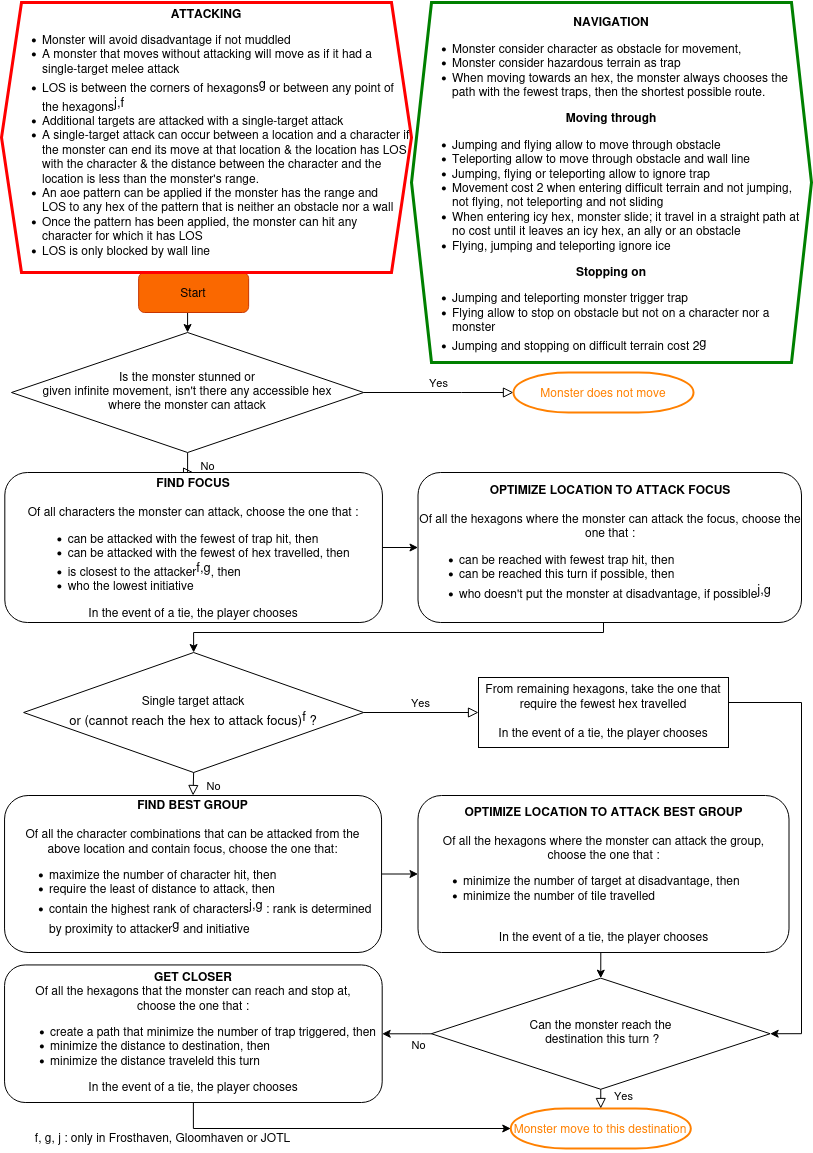

The diagram above was exported from draw.io. Its source (the exported page's mxGraphModel, read from the mxfile embedded in the PNG):
<mxGraphModel dx="1434" dy="795" grid="1" gridSize="10" guides="1" tooltips="1" connect="1" arrows="1" fold="1" page="1" pageScale="1" pageWidth="827" pageHeight="1169" math="0" shadow="0">
  <root>
    <mxCell id="WIyWlLk6GJQsqaUBKTNV-0" />
    <mxCell id="WIyWlLk6GJQsqaUBKTNV-1" parent="WIyWlLk6GJQsqaUBKTNV-0" />
    <mxCell id="6H1x6LzymzNOAmOgsFud-10" style="edgeStyle=orthogonalEdgeStyle;rounded=0;orthogonalLoop=1;jettySize=auto;html=1;exitX=0.5;exitY=1;exitDx=0;exitDy=0;entryX=0.5;entryY=0;entryDx=0;entryDy=0;" parent="WIyWlLk6GJQsqaUBKTNV-1" source="WIyWlLk6GJQsqaUBKTNV-3" target="WIyWlLk6GJQsqaUBKTNV-6" edge="1">
      <mxGeometry relative="1" as="geometry" />
    </mxCell>
    <mxCell id="WIyWlLk6GJQsqaUBKTNV-3" value="Start" style="rounded=1;whiteSpace=wrap;html=1;fontSize=12;glass=0;strokeWidth=1;shadow=0;fillColor=#fa6800;fontColor=#000000;strokeColor=#C73500;" parent="WIyWlLk6GJQsqaUBKTNV-1" vertex="1">
      <mxGeometry x="147.14" y="280" width="110" height="40" as="geometry" />
    </mxCell>
    <mxCell id="WIyWlLk6GJQsqaUBKTNV-4" value="No" style="rounded=0;html=1;jettySize=auto;orthogonalLoop=1;fontSize=11;endArrow=block;endFill=0;endSize=8;strokeWidth=1;shadow=0;labelBackgroundColor=none;edgeStyle=orthogonalEdgeStyle;" parent="WIyWlLk6GJQsqaUBKTNV-1" source="WIyWlLk6GJQsqaUBKTNV-6" target="HYlRVXP8fHBSpNL6v8k7-2" edge="1">
      <mxGeometry x="0.0105" y="20" relative="1" as="geometry">
        <mxPoint as="offset" />
      </mxGeometry>
    </mxCell>
    <mxCell id="WIyWlLk6GJQsqaUBKTNV-5" value="Yes" style="edgeStyle=orthogonalEdgeStyle;rounded=0;html=1;jettySize=auto;orthogonalLoop=1;fontSize=11;endArrow=block;endFill=0;endSize=8;strokeWidth=1;shadow=0;labelBackgroundColor=none;entryX=0;entryY=0.5;entryDx=0;entryDy=0;exitX=1;exitY=0.5;exitDx=0;exitDy=0;" parent="WIyWlLk6GJQsqaUBKTNV-1" source="WIyWlLk6GJQsqaUBKTNV-6" target="WIyWlLk6GJQsqaUBKTNV-7" edge="1">
      <mxGeometry y="10" relative="1" as="geometry">
        <mxPoint as="offset" />
        <mxPoint x="479" y="398" as="targetPoint" />
        <Array as="points">
          <mxPoint x="470" y="400" />
          <mxPoint x="470" y="400" />
        </Array>
      </mxGeometry>
    </mxCell>
    <mxCell id="WIyWlLk6GJQsqaUBKTNV-6" value="&lt;div&gt;Is the monster stunned or&lt;/div&gt;&lt;div&gt;&lt;div&gt;given infinite movement, isn't there  any accessible hex &lt;br&gt;&lt;/div&gt;&lt;div&gt;where the monster can attack&lt;/div&gt;&lt;/div&gt;" style="rhombus;whiteSpace=wrap;html=1;shadow=0;fontFamily=Helvetica;fontSize=12;align=center;strokeWidth=1;spacing=6;spacingTop=-4;" parent="WIyWlLk6GJQsqaUBKTNV-1" vertex="1">
      <mxGeometry x="20" y="340" width="352.14" height="120" as="geometry" />
    </mxCell>
    <mxCell id="WIyWlLk6GJQsqaUBKTNV-7" value="&lt;font color=&quot;#ff8000&quot;&gt;Monster does not move&lt;/font&gt;" style="strokeWidth=2;html=1;shape=mxgraph.flowchart.terminator;whiteSpace=wrap;strokeColor=#ff8000;" parent="WIyWlLk6GJQsqaUBKTNV-1" vertex="1">
      <mxGeometry x="521.97" y="380" width="180.05" height="40" as="geometry" />
    </mxCell>
    <mxCell id="6H1x6LzymzNOAmOgsFud-1" style="edgeStyle=orthogonalEdgeStyle;rounded=0;orthogonalLoop=1;jettySize=auto;html=1;exitX=1;exitY=0.5;exitDx=0;exitDy=0;entryX=0;entryY=0.5;entryDx=0;entryDy=0;" parent="WIyWlLk6GJQsqaUBKTNV-1" source="HYlRVXP8fHBSpNL6v8k7-2" target="HYlRVXP8fHBSpNL6v8k7-4" edge="1">
      <mxGeometry relative="1" as="geometry" />
    </mxCell>
    <mxCell id="HYlRVXP8fHBSpNL6v8k7-2" value="&lt;div&gt;&lt;b&gt;FIND FOCUS&lt;/b&gt;&lt;br&gt;&lt;/div&gt;&lt;div&gt;&lt;br&gt;&lt;/div&gt;&lt;div&gt;Of all characters the monster can attack, choose the one that : &lt;br&gt;&lt;/div&gt;&lt;div align=&quot;left&quot;&gt;&lt;ul&gt;&lt;li&gt;can be attacked with the fewest of trap hit, then&lt;/li&gt;&lt;li&gt;can be attacked with the fewest of hex travelled, then&lt;/li&gt;&lt;li&gt;is closest to the attacker&lt;font size=&quot;1&quot;&gt;&lt;sup style=&quot;font-size: 13px;&quot;&gt;f,g&lt;/sup&gt;&lt;/font&gt;, then&lt;/li&gt;&lt;li&gt;who the lowest initiative&lt;/li&gt;&lt;/ul&gt;&lt;/div&gt;&lt;div&gt;In the event of a tie, the player chooses&lt;br&gt;&lt;/div&gt;" style="rounded=1;whiteSpace=wrap;html=1;fontSize=12;glass=0;strokeWidth=1;shadow=0;" parent="WIyWlLk6GJQsqaUBKTNV-1" vertex="1">
      <mxGeometry x="13.32" y="480" width="377.63" height="150" as="geometry" />
    </mxCell>
    <mxCell id="6H1x6LzymzNOAmOgsFud-2" style="edgeStyle=orthogonalEdgeStyle;rounded=0;orthogonalLoop=1;jettySize=auto;html=1;exitX=0.5;exitY=1;exitDx=0;exitDy=0;entryX=0.5;entryY=0;entryDx=0;entryDy=0;" parent="WIyWlLk6GJQsqaUBKTNV-1" source="HYlRVXP8fHBSpNL6v8k7-4" target="HYlRVXP8fHBSpNL6v8k7-6" edge="1">
      <mxGeometry relative="1" as="geometry">
        <Array as="points">
          <mxPoint x="612" y="623" />
          <mxPoint x="612" y="640" />
          <mxPoint x="202" y="640" />
        </Array>
      </mxGeometry>
    </mxCell>
    <mxCell id="HYlRVXP8fHBSpNL6v8k7-4" value="&lt;div&gt;&lt;b&gt;OPTIMIZE LOCATION TO ATTACK FOCUS&lt;/b&gt;&lt;br&gt;&lt;/div&gt;&lt;div&gt;&lt;br&gt;&lt;/div&gt;&lt;div&gt;Of all the hexagons where the monster can attack the focus, choose the one that :&lt;/div&gt;&lt;div align=&quot;left&quot;&gt;&lt;ul&gt;&lt;li&gt;can be reached with fewest trap hit, then&lt;/li&gt;&lt;li&gt;can be reached this turn if possible, then&lt;/li&gt;&lt;li&gt;who doesn't put the monster at disadvantage, if possible&lt;sup&gt;&lt;font style=&quot;font-size: 13px;&quot;&gt;j,g&lt;/font&gt;&lt;/sup&gt;&lt;/li&gt;&lt;/ul&gt;&lt;/div&gt;" style="rounded=1;whiteSpace=wrap;html=1;fontSize=12;glass=0;strokeWidth=1;shadow=0;" parent="WIyWlLk6GJQsqaUBKTNV-1" vertex="1">
      <mxGeometry x="426.5" y="480" width="383.5" height="150" as="geometry" />
    </mxCell>
    <mxCell id="HYlRVXP8fHBSpNL6v8k7-6" value="&lt;div&gt;Single target attack &lt;br&gt;&lt;/div&gt;&lt;div style=&quot;font-size: 13px;&quot;&gt;or (cannot reach the hex to attack focus)&lt;sup&gt;&lt;font style=&quot;font-size: 13px;&quot;&gt;f&lt;/font&gt;&lt;/sup&gt; ?&lt;/div&gt;" style="rhombus;whiteSpace=wrap;html=1;shadow=0;fontFamily=Helvetica;fontSize=12;align=center;strokeWidth=1;spacing=6;spacingTop=-4;" parent="WIyWlLk6GJQsqaUBKTNV-1" vertex="1">
      <mxGeometry x="32.14" y="660" width="340" height="120" as="geometry" />
    </mxCell>
    <mxCell id="6H1x6LzymzNOAmOgsFud-6" style="edgeStyle=orthogonalEdgeStyle;rounded=0;orthogonalLoop=1;jettySize=auto;html=1;exitX=1;exitY=0.5;exitDx=0;exitDy=0;entryX=1;entryY=0.5;entryDx=0;entryDy=0;" parent="WIyWlLk6GJQsqaUBKTNV-1" source="HYlRVXP8fHBSpNL6v8k7-8" target="HYlRVXP8fHBSpNL6v8k7-17" edge="1">
      <mxGeometry relative="1" as="geometry">
        <Array as="points">
          <mxPoint x="737" y="710" />
          <mxPoint x="810" y="710" />
          <mxPoint x="810" y="1041" />
        </Array>
      </mxGeometry>
    </mxCell>
    <mxCell id="HYlRVXP8fHBSpNL6v8k7-8" value="&lt;div&gt;From remaining hexagons, take the one that&lt;/div&gt;&lt;div&gt;require the fewest hex travelled&lt;/div&gt;&lt;div&gt;&lt;br&gt;&lt;/div&gt;&lt;div&gt;&lt;div align=&quot;center&quot;&gt;In the event of a tie, the player chooses&lt;br&gt;&lt;/div&gt;&lt;/div&gt;" style="whiteSpace=wrap;html=1;shadow=0;strokeWidth=1;spacing=6;spacingTop=-4;" parent="WIyWlLk6GJQsqaUBKTNV-1" vertex="1">
      <mxGeometry x="487" y="685" width="250" height="70" as="geometry" />
    </mxCell>
    <mxCell id="6H1x6LzymzNOAmOgsFud-11" style="edgeStyle=orthogonalEdgeStyle;rounded=0;orthogonalLoop=1;jettySize=auto;html=1;exitX=1;exitY=0.5;exitDx=0;exitDy=0;entryX=0;entryY=0.5;entryDx=0;entryDy=0;" parent="WIyWlLk6GJQsqaUBKTNV-1" source="HYlRVXP8fHBSpNL6v8k7-11" target="HYlRVXP8fHBSpNL6v8k7-14" edge="1">
      <mxGeometry relative="1" as="geometry" />
    </mxCell>
    <mxCell id="HYlRVXP8fHBSpNL6v8k7-11" value="&lt;div&gt;&lt;b&gt;FIND BEST GROUP&lt;/b&gt;&lt;br&gt;&lt;/div&gt;&lt;div&gt;&lt;br&gt;&lt;/div&gt;&lt;div&gt;Of all the character combinations that can be attacked from the above&amp;nbsp;&lt;span data-darkreader-inline-bgcolor=&quot;&quot; style=&quot;background-color: initial; --darkreader-inline-bgcolor: initial;&quot;&gt;location and contain focus, choose the one that:&lt;/span&gt;&lt;/div&gt;&lt;div align=&quot;left&quot;&gt;&lt;ul&gt;&lt;li&gt;maximize the number of character hit, then&lt;/li&gt;&lt;li&gt;require the least of distance to attack, then&lt;/li&gt;&lt;li&gt;contain the highest rank of characters&lt;sup&gt;&lt;font style=&quot;font-size: 13px;&quot;&gt;j,g&lt;/font&gt;&lt;/sup&gt; : rank is determined by proximity to attacker&lt;sup&gt;&lt;font style=&quot;font-size: 13px;&quot;&gt;g&lt;/font&gt;&lt;/sup&gt; and initiative&lt;/li&gt;&lt;/ul&gt;&lt;/div&gt;" style="whiteSpace=wrap;html=1;shadow=0;strokeWidth=1;spacing=6;spacingTop=-4;rounded=1" parent="WIyWlLk6GJQsqaUBKTNV-1" vertex="1">
      <mxGeometry x="13.06" y="803" width="377" height="157" as="geometry" />
    </mxCell>
    <mxCell id="nwu6KK1hAaGZpG1vDYlY-1" style="edgeStyle=orthogonalEdgeStyle;rounded=0;orthogonalLoop=1;jettySize=auto;html=1;exitX=0.5;exitY=1;exitDx=0;exitDy=0;entryX=0.5;entryY=0;entryDx=0;entryDy=0;" parent="WIyWlLk6GJQsqaUBKTNV-1" source="HYlRVXP8fHBSpNL6v8k7-14" target="HYlRVXP8fHBSpNL6v8k7-17" edge="1">
      <mxGeometry relative="1" as="geometry" />
    </mxCell>
    <mxCell id="HYlRVXP8fHBSpNL6v8k7-14" value="&lt;div&gt;&lt;br&gt;&lt;/div&gt;&lt;div&gt;&lt;b&gt;OPTIMIZE LOCATION TO ATTACK BEST GROUP&lt;/b&gt;&lt;br&gt;&lt;/div&gt;&lt;div&gt;&lt;br&gt;&lt;/div&gt;&lt;div&gt;&lt;div&gt;Of all the hexagons where the monster can attack the group, choose&amp;nbsp;&lt;span style=&quot;background-color: initial;&quot;&gt;the one that :&lt;/span&gt;&lt;/div&gt;&lt;/div&gt;&lt;div align=&quot;left&quot;&gt;&lt;ul&gt;&lt;li&gt;minimize the number of target at disadvantage, then&lt;/li&gt;&lt;li&gt;minimize the number of tile travelled&lt;/li&gt;&lt;/ul&gt;&lt;/div&gt;&lt;blockquote&gt;&lt;div align=&quot;left&quot;&gt;&lt;br&gt;&lt;/div&gt;&lt;div align=&quot;center&quot;&gt;In the event of a tie, the player chooses&lt;br&gt;&lt;/div&gt;&lt;/blockquote&gt;" style="whiteSpace=wrap;html=1;shadow=0;strokeWidth=1;spacing=6;spacingTop=-4;rounded=1" parent="WIyWlLk6GJQsqaUBKTNV-1" vertex="1">
      <mxGeometry x="426.5" y="803" width="371" height="157" as="geometry" />
    </mxCell>
    <mxCell id="CAe6eDNZriENMiDo3nfh-1" value="" style="edgeStyle=orthogonalEdgeStyle;rounded=0;orthogonalLoop=1;jettySize=auto;html=1;" parent="WIyWlLk6GJQsqaUBKTNV-1" source="HYlRVXP8fHBSpNL6v8k7-17" target="HYlRVXP8fHBSpNL6v8k7-24" edge="1">
      <mxGeometry relative="1" as="geometry">
        <Array as="points">
          <mxPoint x="430" y="1041" />
          <mxPoint x="430" y="1041" />
        </Array>
      </mxGeometry>
    </mxCell>
    <mxCell id="CAe6eDNZriENMiDo3nfh-2" value="No" style="edgeLabel;html=1;align=center;verticalAlign=middle;resizable=0;points=[];" parent="CAe6eDNZriENMiDo3nfh-1" vertex="1" connectable="0">
      <mxGeometry x="0.3583" y="2" relative="1" as="geometry">
        <mxPoint x="20" y="8" as="offset" />
      </mxGeometry>
    </mxCell>
    <mxCell id="HYlRVXP8fHBSpNL6v8k7-17" value="&lt;div&gt;Can the monster reach the&lt;/div&gt;&lt;div&gt;&amp;nbsp;destination this turn ?&lt;/div&gt;" style="rhombus;whiteSpace=wrap;html=1;shadow=0;strokeWidth=1;spacing=6;spacingTop=-4;" parent="WIyWlLk6GJQsqaUBKTNV-1" vertex="1">
      <mxGeometry x="439.88" y="985.66" width="338.75" height="111.12" as="geometry" />
    </mxCell>
    <mxCell id="HYlRVXP8fHBSpNL6v8k7-21" value="&lt;font color=&quot;#ff8000&quot;&gt;Monster move to this destination&lt;/font&gt;" style="strokeWidth=2;html=1;shape=mxgraph.flowchart.terminator;whiteSpace=wrap;strokeColor=#ff8000;" parent="WIyWlLk6GJQsqaUBKTNV-1" vertex="1">
      <mxGeometry x="519.26" y="1116" width="180.05" height="40" as="geometry" />
    </mxCell>
    <mxCell id="6H1x6LzymzNOAmOgsFud-12" style="edgeStyle=orthogonalEdgeStyle;rounded=0;orthogonalLoop=1;jettySize=auto;html=1;exitX=0.5;exitY=1;exitDx=0;exitDy=0;entryX=0;entryY=0.5;entryDx=0;entryDy=0;" parent="WIyWlLk6GJQsqaUBKTNV-1" source="HYlRVXP8fHBSpNL6v8k7-24" target="HYlRVXP8fHBSpNL6v8k7-21" edge="1">
      <mxGeometry relative="1" as="geometry" />
    </mxCell>
    <mxCell id="HYlRVXP8fHBSpNL6v8k7-24" value="&lt;b&gt;GET CLOSER&lt;/b&gt;&lt;div&gt;Of all the hexagons that the monster can reach and stop at, &lt;br&gt;&lt;/div&gt;&lt;div&gt;choose the one that :&lt;/div&gt;&lt;div align=&quot;left&quot;&gt;&lt;ul&gt;&lt;li&gt;create a path that minimize the number of trap triggered, then&lt;/li&gt;&lt;li&gt;minimize the distance to destination, then&lt;/li&gt;&lt;li&gt;minimize the distance traveleld this turn&lt;/li&gt;&lt;/ul&gt;&lt;/div&gt;&lt;div&gt;In the event of a tie, the player chooses&lt;br&gt;&lt;/div&gt;" style="whiteSpace=wrap;html=1;shadow=0;strokeWidth=1;spacing=6;spacingTop=-4;rounded=1" parent="WIyWlLk6GJQsqaUBKTNV-1" vertex="1">
      <mxGeometry x="13.06" y="972.44" width="377.63" height="137.56" as="geometry" />
    </mxCell>
    <mxCell id="6H1x6LzymzNOAmOgsFud-4" value="Yes" style="edgeStyle=orthogonalEdgeStyle;rounded=0;html=1;jettySize=auto;orthogonalLoop=1;fontSize=11;endArrow=block;endFill=0;endSize=8;strokeWidth=1;shadow=0;labelBackgroundColor=none;entryX=0;entryY=0.5;entryDx=0;entryDy=0;exitX=1;exitY=0.5;exitDx=0;exitDy=0;" parent="WIyWlLk6GJQsqaUBKTNV-1" source="HYlRVXP8fHBSpNL6v8k7-6" target="HYlRVXP8fHBSpNL6v8k7-8" edge="1">
      <mxGeometry y="10" relative="1" as="geometry">
        <mxPoint as="offset" />
        <mxPoint x="519" y="393" as="targetPoint" />
        <mxPoint x="389" y="393" as="sourcePoint" />
      </mxGeometry>
    </mxCell>
    <mxCell id="6H1x6LzymzNOAmOgsFud-7" value="Yes" style="edgeStyle=orthogonalEdgeStyle;rounded=0;html=1;jettySize=auto;orthogonalLoop=1;fontSize=11;endArrow=block;endFill=0;endSize=8;strokeWidth=1;shadow=0;labelBackgroundColor=none;entryX=0.5;entryY=0;entryDx=0;entryDy=0;exitX=0.5;exitY=1;exitDx=0;exitDy=0;" parent="WIyWlLk6GJQsqaUBKTNV-1" source="HYlRVXP8fHBSpNL6v8k7-17" target="HYlRVXP8fHBSpNL6v8k7-21" edge="1">
      <mxGeometry x="-0.3331" y="23" relative="1" as="geometry">
        <mxPoint as="offset" />
        <mxPoint x="552" y="715" as="targetPoint" />
        <mxPoint x="389" y="715" as="sourcePoint" />
      </mxGeometry>
    </mxCell>
    <mxCell id="6H1x6LzymzNOAmOgsFud-17" value="No" style="rounded=0;html=1;jettySize=auto;orthogonalLoop=1;fontSize=11;endArrow=block;endFill=0;endSize=8;strokeWidth=1;shadow=0;labelBackgroundColor=none;edgeStyle=orthogonalEdgeStyle;exitX=0.5;exitY=1;exitDx=0;exitDy=0;entryX=0.5;entryY=0;entryDx=0;entryDy=0;" parent="WIyWlLk6GJQsqaUBKTNV-1" source="HYlRVXP8fHBSpNL6v8k7-6" target="HYlRVXP8fHBSpNL6v8k7-11" edge="1">
      <mxGeometry x="0.0105" y="20" relative="1" as="geometry">
        <mxPoint as="offset" />
        <mxPoint x="201.28" y="773" as="sourcePoint" />
        <mxPoint x="201.28" y="803" as="targetPoint" />
      </mxGeometry>
    </mxCell>
    <mxCell id="6H1x6LzymzNOAmOgsFud-19" value="&lt;font style=&quot;font-size: 12px;&quot;&gt;&lt;br&gt;&lt;/font&gt;&lt;div&gt;&lt;font style=&quot;font-size: 12px;&quot;&gt;&lt;b&gt;NAVIGATION&lt;/b&gt;&lt;/font&gt;&lt;/div&gt;&lt;div align=&quot;left&quot;&gt;&lt;ul&gt;&lt;li&gt;&lt;font style=&quot;font-size: 12px;&quot;&gt;Monster consider character as obstacle for movement,&lt;/font&gt;&lt;/li&gt;&lt;li&gt;&lt;font style=&quot;font-size: 12px;&quot;&gt;Monster consider hazardous terrain as trap&lt;/font&gt;&lt;/li&gt;&lt;li&gt;&lt;font style=&quot;font-size: 12px;&quot;&gt;When moving towards an hex, the monster always chooses the path with the fewest traps, then the shortest possible route.&lt;/font&gt;&lt;/li&gt;&lt;/ul&gt;&lt;/div&gt;&lt;div&gt;&lt;font style=&quot;font-size: 12px;&quot;&gt;&lt;b&gt;Moving through&lt;/b&gt;&lt;/font&gt;&lt;div&gt;&lt;div align=&quot;left&quot;&gt;&lt;ul&gt;&lt;li&gt;&lt;font style=&quot;font-size: 12px;&quot;&gt;Jumping and flying allow to move through obstacle&lt;/font&gt;&lt;/li&gt;&lt;li&gt;&lt;font style=&quot;font-size: 12px;&quot;&gt;Teleporting allow to move through obstacle and wall line&lt;/font&gt;&lt;/li&gt;&lt;li&gt;&lt;font style=&quot;font-size: 12px;&quot;&gt;Jumping, flying or teleporting allow to ignore trap&lt;/font&gt;&lt;/li&gt;&lt;li&gt;&lt;font style=&quot;font-size: 12px;&quot;&gt;Movement cost 2 when entering difficult terrain and not jumping,&amp;nbsp; not flying, not teleporting and not sliding&lt;/font&gt;&lt;/li&gt;&lt;li&gt;&lt;font style=&quot;font-size: 12px;&quot;&gt;When entering icy hex, monster slide; it travel in a straight path at&amp;nbsp; no cost until it leaves an icy hex, an ally or an obstacle&lt;/font&gt;&lt;/li&gt;&lt;li&gt;&lt;font style=&quot;font-size: 12px;&quot;&gt;Flying, jumping and teleporting ignore ice&lt;/font&gt;&lt;/li&gt;&lt;/ul&gt;&lt;/div&gt;&lt;div&gt;&lt;div align=&quot;center&quot;&gt;&lt;font style=&quot;font-size: 12px;&quot;&gt;&lt;b&gt;Stopping on&lt;/b&gt;&lt;/font&gt;&lt;/div&gt;&lt;div align=&quot;left&quot;&gt;&lt;ul&gt;&lt;li&gt;&lt;font style=&quot;font-size: 12px;&quot;&gt;Jumping and teleporting monster trigger trap&lt;/font&gt;&lt;/li&gt;&lt;li&gt;&lt;font style=&quot;font-size: 12px;&quot;&gt;Flying allow to stop on obstacle but not on a character nor a monster&lt;br&gt;&lt;/font&gt;&lt;/li&gt;&lt;li style=&quot;&quot;&gt;&lt;font style=&quot;font-size: 12px;&quot;&gt;Jumping and stopping on difficult terrain cost 2&lt;/font&gt;&lt;font size=&quot;1&quot;&gt;&lt;sup style=&quot;font-size: 13px;&quot;&gt;g&lt;/sup&gt;&lt;/font&gt;&lt;/li&gt;&lt;/ul&gt;&lt;/div&gt;&lt;/div&gt;&lt;/div&gt;&lt;/div&gt;" style="shape=hexagon;perimeter=hexagonPerimeter2;whiteSpace=wrap;html=1;fixedSize=1;strokeColor=#008000;strokeWidth=3;" parent="WIyWlLk6GJQsqaUBKTNV-1" vertex="1">
      <mxGeometry x="420" y="10" width="400" height="360" as="geometry" />
    </mxCell>
    <mxCell id="6H1x6LzymzNOAmOgsFud-20" value="&lt;div&gt;&lt;font style=&quot;font-size: 12px;&quot;&gt;&lt;b&gt;ATTACKING&lt;/b&gt;&lt;/font&gt;&lt;/div&gt;&lt;div align=&quot;left&quot;&gt;&lt;ul&gt;&lt;li&gt;&lt;div&gt;&lt;font style=&quot;font-size: 12px;&quot;&gt;Monster will avoid disadvantage if not muddled&lt;/font&gt;&lt;/div&gt;&lt;/li&gt;&lt;li&gt;&lt;div&gt;&lt;font style=&quot;font-size: 12px;&quot;&gt;A monster that moves without attacking will move as if it had a single-target melee attack&lt;/font&gt;&lt;/div&gt;&lt;/li&gt;&lt;li&gt;&lt;div&gt;&lt;font style=&quot;font-size: 12px;&quot;&gt;LOS is between the corners of hexagons&lt;/font&gt;&lt;font size=&quot;1&quot;&gt;&lt;sup style=&quot;font-size: 13px;&quot;&gt;g&lt;/sup&gt;&lt;/font&gt;&lt;font style=&quot;font-size: 12px;&quot;&gt; or between any point of the hexagons&lt;/font&gt;&lt;font size=&quot;1&quot;&gt;&lt;sup style=&quot;font-size: 13px;&quot;&gt;j,f&lt;/sup&gt;&lt;/font&gt;&lt;/div&gt;&lt;/li&gt;&lt;li&gt;&lt;font style=&quot;font-size: 12px;&quot;&gt;Additional targets are attacked with a single-target attack&lt;/font&gt;&lt;/li&gt;&lt;li&gt;&lt;font style=&quot;font-size: 12px;&quot;&gt;A single-target attack can occur between a location and a character if the monster can end its move at that location &amp;amp; the location has LOS with the character &amp;amp; the distance between the character and the location is less than the monster's range.&lt;/font&gt;&lt;/li&gt;&lt;li&gt;&lt;font style=&quot;font-size: 12px;&quot;&gt;An aoe pattern can be applied if the monster has the range and&amp;nbsp; &amp;nbsp; LOS to any hex of the pattern that is neither an obstacle nor a wall&lt;/font&gt;&lt;/li&gt;&lt;li&gt;&lt;font style=&quot;font-size: 12px;&quot;&gt;Once the pattern has been applied, the monster can hit any character for which it has LOS&lt;/font&gt;&lt;/li&gt;&lt;li&gt;&lt;font style=&quot;font-size: 12px;&quot;&gt;LOS is only blocked by wall line&lt;/font&gt;&lt;/li&gt;&lt;/ul&gt;&lt;/div&gt;" style="shape=hexagon;perimeter=hexagonPerimeter2;whiteSpace=wrap;html=1;fixedSize=1;strokeColor=#ff0000;strokeWidth=3;" parent="WIyWlLk6GJQsqaUBKTNV-1" vertex="1">
      <mxGeometry x="10" y="10" width="410" height="270" as="geometry" />
    </mxCell>
    <mxCell id="6H1x6LzymzNOAmOgsFud-25" value="f, g, j : only in Frosthaven, Gloomhaven or JOTL " style="text;html=1;strokeColor=none;fillColor=none;align=center;verticalAlign=middle;whiteSpace=wrap;rounded=0;" parent="WIyWlLk6GJQsqaUBKTNV-1" vertex="1">
      <mxGeometry x="13.32" y="1130" width="316.68" height="30" as="geometry" />
    </mxCell>
  </root>
</mxGraphModel>